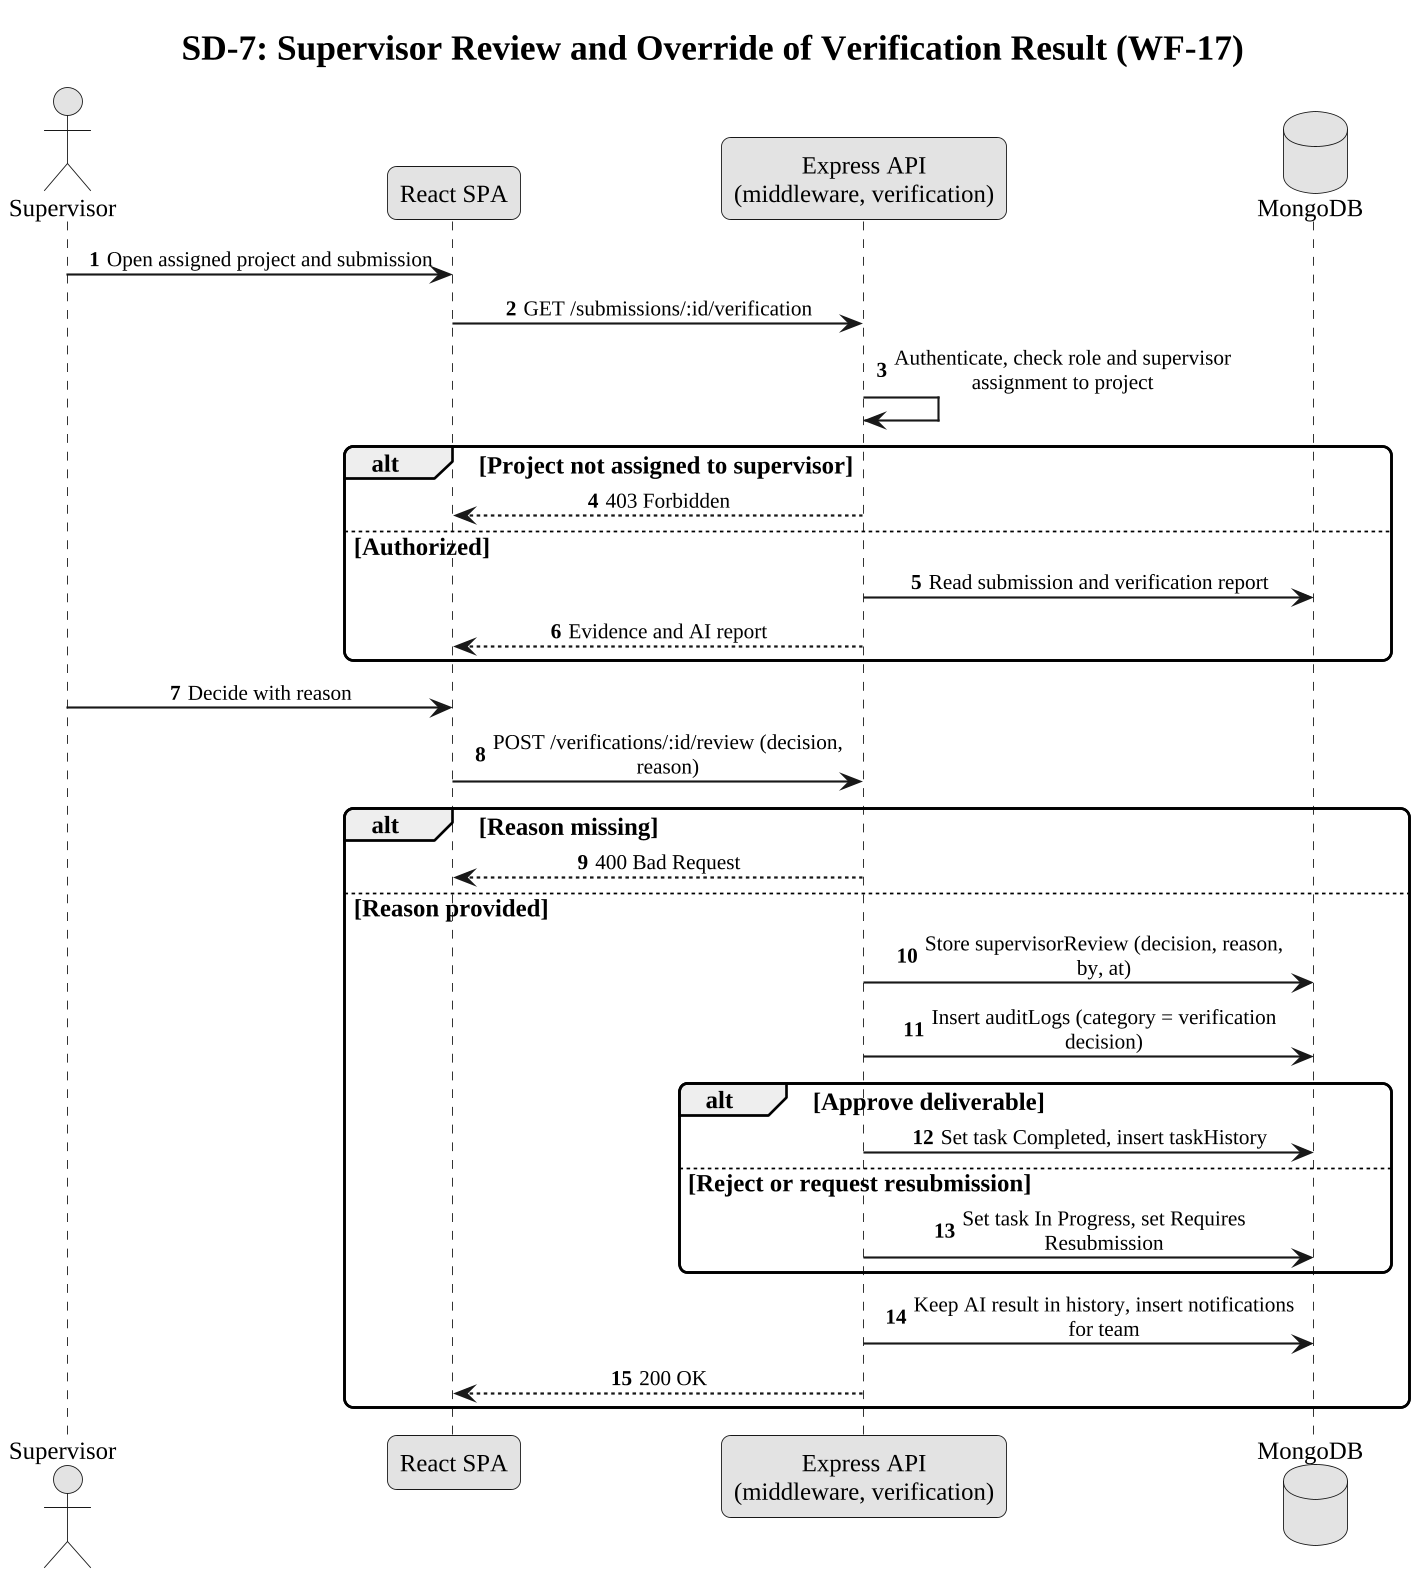

The diagram above was rendered by PlantUML. Its source (embedded in the PNG):
@startuml
!include style.iuml
autonumber
skinparam responseMessageBelowArrow true
title SD-7: Supervisor Review and Override of Verification Result (WF-17)
actor "Supervisor" as SV
participant "React SPA" as R
participant "Express API\n(middleware, verification)" as A
database "MongoDB" as DB

SV -> R : Open assigned project and submission
R -> A : GET /submissions/:id/verification
A -> A : Authenticate, check role and supervisor assignment to project
alt Project not assigned to supervisor
  A --> R : 403 Forbidden
else Authorized
  A -> DB : Read submission and verification report
  A --> R : Evidence and AI report
end
SV -> R : Decide with reason
R -> A : POST /verifications/:id/review (decision, reason)
alt Reason missing
  A --> R : 400 Bad Request
else Reason provided
  A -> DB : Store supervisorReview (decision, reason, by, at)
  A -> DB : Insert auditLogs (category = verification decision)
  alt Approve deliverable
    A -> DB : Set task Completed, insert taskHistory
  else Reject or request resubmission
    A -> DB : Set task In Progress, set Requires Resubmission
  end
  A -> DB : Keep AI result in history, insert notifications for team
  A --> R : 200 OK
end
@enduml